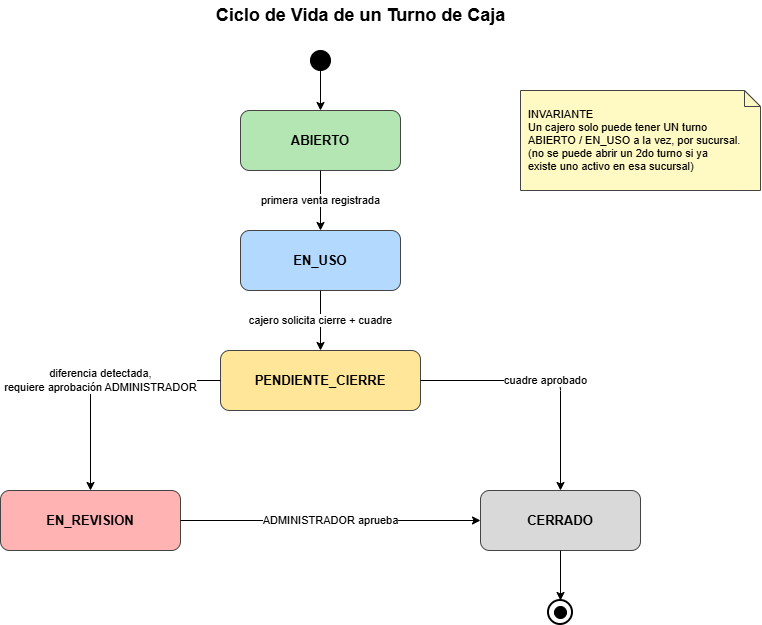

The diagram above was exported from draw.io. Its source (the exported page's mxGraphModel, read from the mxfile embedded in the PNG):
<mxGraphModel dx="1076" dy="643" grid="1" gridSize="10" guides="1" tooltips="1" connect="1" arrows="1" fold="1" page="1" pageScale="1" pageWidth="900" pageHeight="700" math="0" shadow="0">
  <root>
    <mxCell id="0" />
    <mxCell id="1" parent="0" />
    <mxCell id="title1" parent="1" style="text;html=1;fontSize=18;fontStyle=1;align=center;verticalAlign=middle;" value="Ciclo de Vida de un Turno de Caja" vertex="1">
      <mxGeometry height="30" width="400" x="240" y="10" as="geometry" />
    </mxCell>
    <mxCell id="start1" parent="1" style="ellipse;whiteSpace=wrap;html=1;fillColor=#000000;strokeColor=#000000;" value="" vertex="1">
      <mxGeometry height="20" width="20" x="390" y="60" as="geometry" />
    </mxCell>
    <mxCell id="abierto" parent="1" style="rounded=1;whiteSpace=wrap;html=1;fillColor=#B3E6B3;strokeColor=#444444;fontStyle=1;fontSize=13;" value="ABIERTO" vertex="1">
      <mxGeometry height="60" width="160" x="320" y="120" as="geometry" />
    </mxCell>
    <mxCell id="enuso" parent="1" style="rounded=1;whiteSpace=wrap;html=1;fillColor=#B3D9FF;strokeColor=#444444;fontStyle=1;fontSize=13;" value="EN_USO" vertex="1">
      <mxGeometry height="60" width="160" x="320" y="240" as="geometry" />
    </mxCell>
    <mxCell id="pendiente" parent="1" style="rounded=1;whiteSpace=wrap;html=1;fillColor=#FFE699;strokeColor=#444444;fontStyle=1;fontSize=13;" value="PENDIENTE_CIERRE" vertex="1">
      <mxGeometry height="60" width="200" x="300" y="360" as="geometry" />
    </mxCell>
    <mxCell id="enrevision" parent="1" style="rounded=1;whiteSpace=wrap;html=1;fillColor=#FFB3B3;strokeColor=#444444;fontStyle=1;fontSize=13;" value="EN_REVISION" vertex="1">
      <mxGeometry height="60" width="180" x="80" y="500" as="geometry" />
    </mxCell>
    <mxCell id="cerrado" parent="1" style="rounded=1;whiteSpace=wrap;html=1;fillColor=#D9D9D9;strokeColor=#444444;fontStyle=1;fontSize=13;" value="CERRADO" vertex="1">
      <mxGeometry height="60" width="160" x="560" y="500" as="geometry" />
    </mxCell>
    <mxCell id="end1" parent="1" style="ellipse;whiteSpace=wrap;html=1;fillColor=#FFFFFF;strokeColor=#000000;strokeWidth=2;" value="" vertex="1">
      <mxGeometry height="24" width="24" x="628" y="610" as="geometry" />
    </mxCell>
    <mxCell id="end1inner" parent="1" style="ellipse;whiteSpace=wrap;html=1;fillColor=#000000;strokeColor=#000000;" value="" vertex="1">
      <mxGeometry height="12" width="12" x="634" y="616" as="geometry" />
    </mxCell>
    <mxCell id="note1" parent="1" style="shape=note;whiteSpace=wrap;html=1;fillColor=#FFF9C4;strokeColor=#444444;size=16;align=left;spacingLeft=6;fontSize=11;" value="INVARIANTE&#10;Un cajero solo puede tener UN turno&#10;ABIERTO / EN_USO a la vez, por sucursal.&#10;(no se puede abrir un 2do turno si ya&#10;existe uno activo en esa sucursal)" vertex="1">
      <mxGeometry height="100" width="240" x="600" y="100" as="geometry" />
    </mxCell>
    <mxCell id="e0" edge="1" parent="1" source="start1" style="edgeStyle=orthogonalEdgeStyle;html=1;" target="abierto">
      <mxGeometry relative="1" as="geometry" />
    </mxCell>
    <mxCell id="e1" edge="1" parent="1" source="abierto" style="edgeStyle=orthogonalEdgeStyle;html=1;fontSize=11;" target="enuso" value="primera venta registrada">
      <mxGeometry relative="1" as="geometry" />
    </mxCell>
    <mxCell id="e2" edge="1" parent="1" source="enuso" style="edgeStyle=orthogonalEdgeStyle;html=1;fontSize=11;" target="pendiente" value="cajero solicita cierre + cuadre">
      <mxGeometry relative="1" as="geometry" />
    </mxCell>
    <mxCell id="e3" edge="1" parent="1" source="pendiente" style="edgeStyle=orthogonalEdgeStyle;html=1;fontSize=11;" target="cerrado" value="cuadre aprobado">
      <mxGeometry relative="1" as="geometry" />
    </mxCell>
    <mxCell id="e4" edge="1" parent="1" source="pendiente" style="edgeStyle=orthogonalEdgeStyle;html=1;fontSize=11;" target="enrevision" value="diferencia detectada,&#10;requiere aprobación ADMINISTRADOR">
      <mxGeometry relative="1" as="geometry" />
    </mxCell>
    <mxCell id="e5" edge="1" parent="1" source="enrevision" style="edgeStyle=orthogonalEdgeStyle;html=1;fontSize=11;" target="cerrado" value="ADMINISTRADOR aprueba">
      <mxGeometry relative="1" as="geometry" />
    </mxCell>
    <mxCell id="e6" edge="1" parent="1" source="cerrado" style="edgeStyle=orthogonalEdgeStyle;html=1;" target="end1">
      <mxGeometry relative="1" as="geometry" />
    </mxCell>
  </root>
</mxGraphModel>